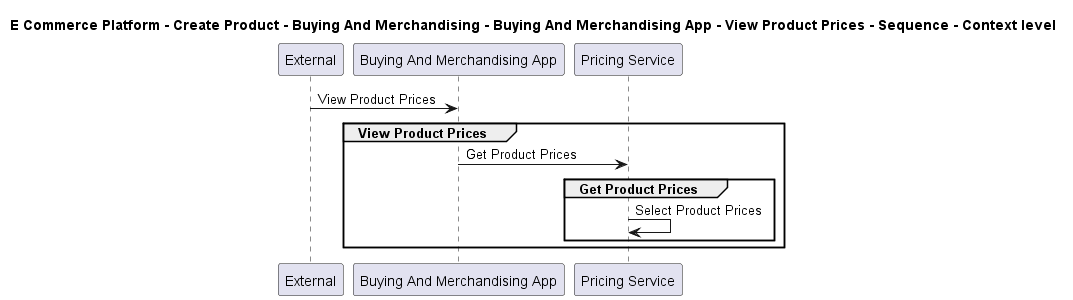

The diagram above was rendered by PlantUML. Its source (embedded in the PNG):
@startuml

title E Commerce Platform - Create Product - Buying And Merchandising - Buying And Merchandising App - View Product Prices - Sequence - Context level

participant "External" as C4InterFlow.SoftwareSystems.ExternalSystem
participant "Buying And Merchandising App" as ECommercePlatform.CreateProduct.BuyingAndMerchandising.SoftwareSystems.BuyingAndMerchandisingApp
participant "Pricing Service" as ECommercePlatform.CreateProduct.PriceManagement.SoftwareSystems.PricingService

C4InterFlow.SoftwareSystems.ExternalSystem -> ECommercePlatform.CreateProduct.BuyingAndMerchandising.SoftwareSystems.BuyingAndMerchandisingApp : View Product Prices
group View Product Prices
ECommercePlatform.CreateProduct.BuyingAndMerchandising.SoftwareSystems.BuyingAndMerchandisingApp -> ECommercePlatform.CreateProduct.PriceManagement.SoftwareSystems.PricingService : Get Product Prices
group Get Product Prices
ECommercePlatform.CreateProduct.PriceManagement.SoftwareSystems.PricingService -> ECommercePlatform.CreateProduct.PriceManagement.SoftwareSystems.PricingService : Select Product Prices
end
end


@enduml